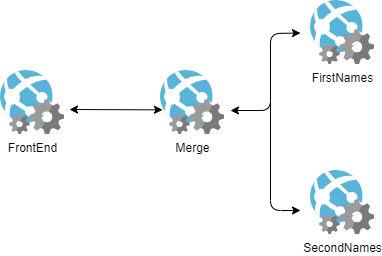

The diagram above was exported from draw.io. Its source (the exported page's mxGraphModel, read from the mxfile embedded in the PNG):
<mxGraphModel dx="782" dy="436" grid="1" gridSize="10" guides="1" tooltips="1" connect="1" arrows="1" fold="1" page="1" pageScale="1" pageWidth="1169" pageHeight="827" math="0" shadow="0">
  <root>
    <mxCell id="0" />
    <mxCell id="1" parent="0" />
    <mxCell id="AcxdMaKK0mU5kZiv2lnr-6" value="FrontEnd" style="aspect=fixed;html=1;perimeter=none;align=center;shadow=0;dashed=0;image;fontSize=12;image=img/lib/mscae/WebApp_WebJobs.svg;labelBackgroundColor=none;" parent="1" vertex="1">
      <mxGeometry x="260" y="140.00000000000006" width="64" height="64" as="geometry" />
    </mxCell>
    <mxCell id="OctR1Tx808MSXTyj8KvS-3" value="FirstNames" style="aspect=fixed;html=1;perimeter=none;align=center;shadow=0;dashed=0;image;fontSize=12;image=img/lib/mscae/WebApp_WebJobs.svg;labelBackgroundColor=none;" vertex="1" parent="1">
      <mxGeometry x="570" y="70.00000000000006" width="64" height="64" as="geometry" />
    </mxCell>
    <mxCell id="OctR1Tx808MSXTyj8KvS-4" value="SecondNames" style="aspect=fixed;html=1;perimeter=none;align=center;shadow=0;dashed=0;image;fontSize=12;image=img/lib/mscae/WebApp_WebJobs.svg;labelBackgroundColor=none;" vertex="1" parent="1">
      <mxGeometry x="570" y="240.00000000000006" width="64" height="64" as="geometry" />
    </mxCell>
    <mxCell id="OctR1Tx808MSXTyj8KvS-5" value="Merge" style="aspect=fixed;html=1;perimeter=none;align=center;shadow=0;dashed=0;image;fontSize=12;image=img/lib/mscae/WebApp_WebJobs.svg;labelBackgroundColor=none;" vertex="1" parent="1">
      <mxGeometry x="420" y="140.00000000000006" width="64" height="64" as="geometry" />
    </mxCell>
    <mxCell id="OctR1Tx808MSXTyj8KvS-8" value="" style="endArrow=classic;startArrow=classic;html=1;entryX=0.031;entryY=0.615;entryDx=0;entryDy=0;entryPerimeter=0;" edge="1" parent="1" target="OctR1Tx808MSXTyj8KvS-5">
      <mxGeometry width="50" height="50" relative="1" as="geometry">
        <mxPoint x="329" y="179" as="sourcePoint" />
        <mxPoint x="400" y="180" as="targetPoint" />
      </mxGeometry>
    </mxCell>
    <mxCell id="OctR1Tx808MSXTyj8KvS-9" value="" style="endArrow=classic;startArrow=classic;html=1;" edge="1" parent="1">
      <mxGeometry width="50" height="50" relative="1" as="geometry">
        <mxPoint x="490" y="180" as="sourcePoint" />
        <mxPoint x="560" y="102.5" as="targetPoint" />
        <Array as="points">
          <mxPoint x="530" y="180" />
          <mxPoint x="530" y="103" />
        </Array>
      </mxGeometry>
    </mxCell>
    <mxCell id="OctR1Tx808MSXTyj8KvS-11" value="" style="endArrow=classic;html=1;" edge="1" parent="1">
      <mxGeometry width="50" height="50" relative="1" as="geometry">
        <mxPoint x="530" y="170" as="sourcePoint" />
        <mxPoint x="560" y="280" as="targetPoint" />
        <Array as="points">
          <mxPoint x="530" y="280" />
        </Array>
      </mxGeometry>
    </mxCell>
  </root>
</mxGraphModel>